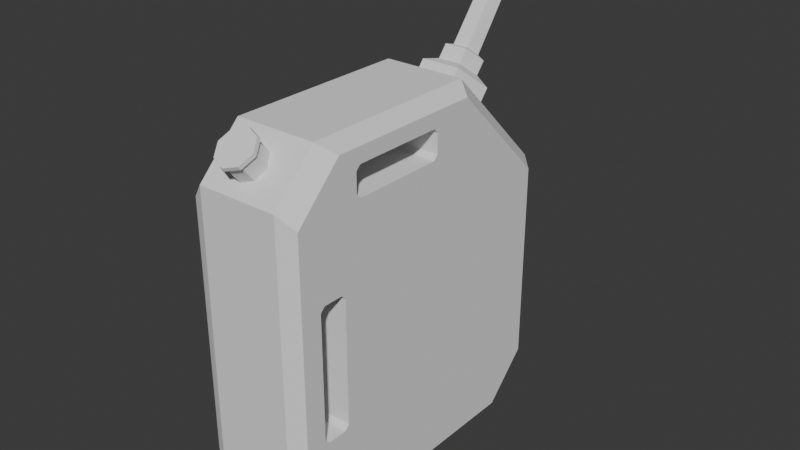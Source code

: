 # Source: FuelCanister.blend  (saved by Blender 4.1.24; exported with 4.5.12 LTS)
import bpy
from mathutils import Matrix  # noqa: F401  (used for matrix-valued properties, if any)

bpy.ops.wm.read_factory_settings(use_empty=True)
scene = bpy.context.scene
scene.name = 'Scene'

# ---- collections
col_collection = bpy.data.collections.new('Collection'); scene.collection.children.link(col_collection)

# ---- world
world_world = bpy.data.worlds.new('World'); scene.world = world_world
world_world.use_nodes = True; world_world.node_tree.nodes.clear()
_N = world_world.node_tree.nodes; _L = world_world.node_tree.links
n0 = _N.new('ShaderNodeOutputWorld'); n0.name = 'World Output'; n0.location = (300, 300)
n1 = _N.new('ShaderNodeBackground'); n1.name = 'Background'; n1.location = (10, 300)
n1.inputs[0].default_value = (0.05088, 0.05088, 0.05088, 1.0)
_L.new(n1.outputs[0], n0.inputs[0])
n0.is_active_output = True
world_world.color = (0.05088, 0.05088, 0.05088)
world_world.use_sun_shadow = False
world_world.sun_shadow_jitter_overblur = 0.0

# ---- meshes
me_cube_002 = bpy.data.meshes.new('Cube.002')
me_cube_002.from_pydata([(0.4096, -0.6165, 1.054), (0.4096, -0.5982, 1.072), (0.4096, -0.908, -0.5892), (0.4096, -0.939, -0.5583), (0.4096, -0.939, 0.3019), (0.4096, -0.907, 0.3339), (0.4096, -0.771, -0.5902), (0.4096, -0.739, -0.5583), (0.4096, -0.771, 0.3339), (0.4096, -0.907, -0.5902), (0.4096, -0.6302, 0.9038), (0.4096, -0.5982, 0.8718), (0.4096, -0.6302, 1.04), (0.4096, 0.07106, 1.04), (0.4096, 0.07106, 0.9038), (0.4096, 0.03909, 0.8718), (0.4096, 0.03909, 1.072), (0.4096, -0.739, 0.3019), (-0.3538, -0.939, -0.5583), (-0.3538, -0.907, -0.5902), (-0.3538, -0.939, 0.3019), (-0.3538, -0.907, 0.3339), (-0.3538, -0.771, 0.3339), (-0.3538, -0.739, 0.3019), (-0.3538, -0.739, -0.5583), (-0.3538, -0.771, -0.5902), (-0.3538, -0.6165, 1.054), (-0.3538, -0.5982, 1.072), (-0.3538, -0.6302, 1.04), (-0.3538, -0.6302, 0.9038), (-0.3538, -0.5982, 0.8718), (-0.3538, 0.07106, 0.9038), (-0.3538, 0.07106, 1.04), (-0.3538, 0.03909, 0.8718), (-0.3538, 0.03909, 1.072), (-4.391e-08, 0.9365, 0.9564), (0.2217, 0.813, 1.06), (0.137, 0.6134, 1.228), (-0.137, 0.6134, 1.228), (-0.2217, 0.813, 1.06), (0.1315, 0.8243, 1.119), (-4.548e-08, 0.8975, 1.058), (0.08125, 0.7059, 1.218), (-0.08125, 0.7059, 1.218), (-0.1315, 0.8243, 1.119), (0.1315, 0.8911, 1.199), (-2.374e-08, 0.9643, 1.137), (0.08125, 0.7727, 1.298), (-0.08125, 0.7727, 1.298), (-0.1315, 0.8911, 1.199), (0.08462, 0.8937, 1.225), (-1.155e-08, 0.9408, 1.186), (0.0523, 0.8175, 1.289), (-0.0523, 0.8175, 1.289), (-0.08462, 0.8937, 1.225), (0.08462, 1.256, 1.705), (2.768e-07, 1.271, 1.645), (0.0523, 1.23, 1.801), (-0.0523, 1.23, 1.801), (-0.08462, 1.256, 1.705), (0.08462, 1.567, 1.788), (2.768e-07, 1.583, 1.729), (0.0523, 1.541, 1.884), (-0.0523, 1.541, 1.884), (-0.08462, 1.567, 1.788), (-0.137, 0.5343, 1.133), (0.2217, 0.7193, 0.9483), (0.137, 0.5343, 1.133), (-0.2217, 0.7193, 0.9483), (-4.391e-08, 0.8337, 0.8339), (-0.3538, -0.7626, -1.238), (-0.2539, -0.7898, -1.338), (-0.2539, -1.151, -0.9765), (-0.3538, -1.102, -0.899), (-0.3538, 0.7484, -1.238), (-0.2539, 0.7898, -1.338), (-0.3538, 1.051, -0.9351), (-0.2539, 1.151, -0.9765), (0.4096, -1.086, -0.8731), (0.3098, -1.151, -0.9765), (0.4096, -0.7225, -1.238), (0.3098, -0.7898, -1.338), (0.4096, 0.7484, -1.238), (0.3098, 0.7898, -1.338), (0.4096, 1.051, -0.9351), (0.3098, 1.151, -0.9765), (-0.3538, -1.106, 0.8354), (-0.2539, -1.151, 0.9502), (-0.2539, -0.8485, 1.253), (-0.3538, -0.7636, 1.18), (0.4096, -0.7605, 1.177), (0.3098, -0.8485, 1.253), (0.3098, -1.151, 0.9502), (0.4096, -1.085, 0.8536), (-0.3538, 0.302, 1.183), (-0.2539, 0.4148, 1.253), (-0.2539, 1.151, 0.5164), (-0.3538, 1.051, 0.4353), (0.4096, 1.051, 0.475), (0.3098, 1.151, 0.5164), (0.3098, 0.4148, 1.253), (0.4096, 0.3501, 1.176), (-2.721e-09, -0.9819, 1.29), (0.09611, -1.012, 1.264), (-1.094e-17, -0.8302, 1.085), (2.346e-17, -0.9851, 1.27), (0.08521, -0.8573, 1.062), (0.08521, -1.012, 1.247), (0.1205, -0.9225, 1.008), (0.1205, -1.077, 1.192), (0.08521, -0.9878, 0.9529), (0.08521, -1.143, 1.138), (-2.346e-17, -1.015, 0.9302), (1.094e-17, -1.17, 1.115), (-0.08521, -0.9878, 0.9529), (-0.08521, -1.143, 1.138), (-0.1205, -0.9225, 1.008), (-0.1205, -1.077, 1.192), (-0.08521, -0.8573, 1.062), (-0.08521, -1.012, 1.247), (0.1359, -1.086, 1.203), (0.09611, -1.16, 1.141), (-2.721e-09, -1.19, 1.115), (-0.09611, -1.16, 1.141), (-0.1359, -1.086, 1.203), (-0.09611, -1.012, 1.264), (-2.646e-09, -1.002, 1.308), (-0.09345, -1.031, 1.283), (-0.1322, -1.103, 1.223), (-0.09345, -1.175, 1.163), (-2.646e-09, -1.204, 1.138), (0.09345, -1.175, 1.163), (0.1322, -1.103, 1.223), (0.09345, -1.031, 1.283)], [], [(91, 88, 87, 92), (90, 93, 78, 2, 3, 4, 5, 8, 11, 10, 12, 0), (83, 75, 77, 85), (95, 100, 99, 96), (19, 73, 86, 21, 20, 18), (77, 96, 99, 85), (79, 92, 87, 72), (71, 81, 79, 72), (100, 95, 88, 91), (8, 17, 7, 6, 9, 2, 78, 80, 82, 84, 98, 101, 90, 0, 1, 16, 13, 14, 15, 11), (89, 94, 32, 34, 27, 26), (28, 12, 10, 29), (19, 9, 6, 25), (34, 16, 1, 27), (31, 14, 13, 32), (15, 14, 31, 33), (32, 13, 16, 34), (10, 11, 30, 29), (27, 1, 0, 12, 28, 26), (11, 15, 33, 30), (20, 4, 3, 18), (22, 8, 5, 21), (23, 17, 8, 22), (21, 5, 4, 20), (6, 7, 24, 25), (3, 2, 9, 19, 18), (7, 17, 23, 24), (75, 83, 81, 71), (35, 36, 66, 69), (66, 36, 37, 67), (67, 37, 38, 65), (39, 38, 43, 44), (65, 38, 39, 68), (35, 69, 68, 39), (43, 42, 47, 48), (37, 36, 40, 42), (35, 39, 44, 41), (36, 35, 41, 40), (38, 37, 42, 43), (49, 48, 53, 54), (40, 41, 46, 45), (44, 43, 48, 49), (42, 40, 45, 47), (41, 44, 49, 46), (51, 54, 59, 56), (47, 45, 50, 52), (46, 49, 54, 51), (48, 47, 52, 53), (45, 46, 51, 50), (59, 58, 63, 64), (53, 52, 57, 58), (50, 51, 56, 55), (54, 53, 58, 59), (52, 50, 55, 57), (62, 60, 61, 64, 63), (57, 55, 60, 62), (56, 59, 64, 61), (58, 57, 62, 63), (55, 56, 61, 60), (71, 72, 73, 70), (70, 74, 75, 71), (74, 76, 77, 75), (79, 81, 80, 78), (83, 85, 84, 82), (87, 88, 89, 86), (91, 92, 93, 90), (95, 96, 97, 94), (99, 100, 101, 98), (78, 93, 92, 79), (90, 101, 100, 91), (81, 83, 82, 80), (72, 87, 86, 73), (88, 95, 94, 89), (76, 97, 96, 77), (85, 99, 98, 84), (74, 70, 73, 19, 25, 24, 23, 22, 21, 86, 89, 26, 28, 29, 30, 33, 31, 32, 94, 97, 76), (123, 122, 130, 129), (107, 105, 102, 103), (104, 105, 107, 106), (103, 102, 126, 133), (117, 115, 123, 124), (106, 107, 109, 108), (120, 103, 133, 132), (109, 107, 103, 120), (108, 109, 111, 110), (124, 123, 129, 128), (115, 113, 122, 123), (110, 111, 113, 112), (102, 125, 127, 126), (105, 119, 125, 102), (112, 113, 115, 114), (133, 126, 127, 128, 129, 130, 131, 132), (113, 111, 121, 122), (114, 115, 117, 116), (119, 117, 124, 125), (121, 120, 132, 131), (116, 117, 119, 118), (125, 124, 128, 127), (111, 109, 120, 121), (118, 119, 105, 104), (104, 106, 108, 110, 112, 114, 116, 118), (122, 121, 131, 130)])
_uv = me_cube_002.uv_layers.new(name='UVMap')
_uv.uv.foreach_set('vector', [0.625, 0.7827, 0.625, 0.9673, 0.5958, 0.9673, 0.5958, 0.7827, 0.6177, 0.7076, 0.5865, 0.7428, 0.4198, 0.743, 0.4472, 0.7236, 0.4502, 0.727, 0.5332, 0.727, 0.5363, 0.7235, 0.5363, 0.7087, 0.5882, 0.69, 0.5913, 0.6934, 0.6044, 0.6934, 0.6058, 0.6919, 0.3482, 0.5392, 0.197, 0.5392, 0.1577, 0.5, 0.3423, 0.5, 0.625, 0.2827, 0.625, 0.4673, 0.5539, 0.4673, 0.5539, 0.2827, 0.4471, 0.02651, 0.4174, 0.005321, 0.5847, 0.004938, 0.5363, 0.02651, 0.5332, 0.02304, 0.4502, 0.02304, 0.4099, 0.2827, 0.5539, 0.2827, 0.5539, 0.4673, 0.4099, 0.4673, 0.4099, 0.7827, 0.5958, 0.7827, 0.5958, 0.9673, 0.4099, 0.9673, 0.197, 0.7108, 0.3482, 0.7108, 0.3423, 0.75, 0.1577, 0.75, 0.6577, 0.58, 0.8423, 0.58, 0.8423, 0.7171, 0.6577, 0.7171, 0.5363, 0.7087, 0.5332, 0.7052, 0.4502, 0.7052, 0.4471, 0.7087, 0.4471, 0.7235, 0.4472, 0.7236, 0.4198, 0.743, 0.3846, 0.7034, 0.3846, 0.5437, 0.4139, 0.5108, 0.5499, 0.5108, 0.6176, 0.587, 0.6177, 0.7076, 0.6058, 0.6919, 0.6075, 0.69, 0.6075, 0.6208, 0.6044, 0.6173, 0.5913, 0.6173, 0.5882, 0.6208, 0.5882, 0.69, 0.618, 0.04208, 0.6183, 0.1578, 0.6044, 0.1327, 0.6075, 0.1292, 0.6075, 0.06005, 0.6058, 0.05806, 0.585, 0.9253, 0.585, 0.8167, 0.415, 0.8167, 0.415, 0.9253, 0.585, 0.9253, 0.585, 0.8167, 0.415, 0.8167, 0.415, 0.9253, 0.8003, 0.5114, 0.6917, 0.5114, 0.6917, 0.7386, 0.8003, 0.7386, 0.415, 0.3247, 0.415, 0.4333, 0.585, 0.4333, 0.585, 0.3247, 0.3083, 0.5114, 0.3083, 0.5, 0.1997, 0.5, 0.1997, 0.5114, 0.585, 0.3247, 0.585, 0.4333, 0.625, 0.4333, 0.625, 0.3247, 0.3083, 0.75, 0.3083, 0.7386, 0.1997, 0.7386, 0.1997, 0.75, 0.625, 0.9253, 0.625, 0.8167, 0.6022, 0.8167, 0.585, 0.8167, 0.585, 0.9253, 0.6022, 0.9253, 0.3083, 0.7386, 0.3083, 0.5114, 0.1997, 0.5114, 0.1997, 0.7386, 0.8003, 0.5114, 0.6917, 0.5114, 0.6917, 0.7386, 0.8003, 0.7386, 0.415, 0.3247, 0.415, 0.4333, 0.585, 0.4333, 0.585, 0.3247, 0.1997, 0.5114, 0.3083, 0.5114, 0.3083, 0.5, 0.1997, 0.5, 0.585, 0.3247, 0.585, 0.4333, 0.625, 0.4333, 0.625, 0.3247, 0.3083, 0.75, 0.3083, 0.7386, 0.1997, 0.7386, 0.1997, 0.75, 0.625, 0.8167, 0.5863, 0.8167, 0.585, 0.8167, 0.585, 0.9253, 0.625, 0.9253, 0.3083, 0.7386, 0.3083, 0.5114, 0.1997, 0.5114, 0.1997, 0.7386, 0.197, 0.5392, 0.3482, 0.5392, 0.3482, 0.7108, 0.197, 0.7108, 1.0, 1.0, 0.8, 1.0, 0.8, 0.8437, 1.0, 0.8286, 0.8, 0.8437, 0.8, 1.0, 0.6, 1.0, 0.6, 0.8681, 0.6, 0.8681, 0.6, 1.0, 0.4, 1.0, 0.4, 0.8681, 0.2, 1.0, 0.4, 1.0, 0.4, 1.0, 0.2, 1.0, 0.4, 0.8681, 0.4, 1.0, 0.2, 1.0, 0.2, 0.8437, 2.98e-08, 1.0, 2.98e-08, 0.8286, 0.2, 0.8437, 0.2, 1.0, 0.4, 1.0, 0.6, 1.0, 0.6, 1.0, 0.4, 1.0, 0.6, 1.0, 0.8, 1.0, 0.8, 1.0, 0.6, 1.0, 2.98e-08, 1.0, 0.2, 1.0, 0.2, 1.0, 2.98e-08, 1.0, 0.8, 1.0, 1.0, 1.0, 1.0, 1.0, 0.8, 1.0, 0.4, 1.0, 0.6, 1.0, 0.6, 1.0, 0.4, 1.0, 0.2, 1.0, 0.4, 1.0, 0.4, 1.0, 0.2, 1.0, 0.8, 1.0, 1.0, 1.0, 1.0, 1.0, 0.8, 1.0, 0.2, 1.0, 0.4, 1.0, 0.4, 1.0, 0.2, 1.0, 0.6, 1.0, 0.8, 1.0, 0.8, 1.0, 0.6, 1.0, 2.98e-08, 1.0, 0.2, 1.0, 0.2, 1.0, 2.98e-08, 1.0, 2.98e-08, 1.0, 0.2, 1.0, 0.2, 1.0, 2.98e-08, 1.0, 0.6, 1.0, 0.8, 1.0, 0.8, 1.0, 0.6, 1.0, 2.98e-08, 1.0, 0.2, 1.0, 0.2, 1.0, 2.98e-08, 1.0, 0.4, 1.0, 0.6, 1.0, 0.6, 1.0, 0.4, 1.0, 0.8, 1.0, 1.0, 1.0, 1.0, 1.0, 0.8, 1.0, 0.2, 1.0, 0.4, 1.0, 0.4, 1.0, 0.2, 1.0, 0.4, 1.0, 0.6, 1.0, 0.6, 1.0, 0.4, 1.0, 0.8, 1.0, 1.0, 1.0, 1.0, 1.0, 0.8, 1.0, 0.2, 1.0, 0.4, 1.0, 0.4, 1.0, 0.2, 1.0, 0.6, 1.0, 0.8, 1.0, 0.8, 1.0, 0.6, 1.0, 0.3911, 0.05584, 0.4783, 0.3242, 0.25, 0.49, 0.02175, 0.3242, 0.1089, 0.05584, 0.6, 1.0, 0.8, 1.0, 0.8, 1.0, 0.6, 1.0, 2.98e-08, 1.0, 0.2, 1.0, 0.2, 1.0, 2.98e-08, 1.0, 0.4, 1.0, 0.6, 1.0, 0.6, 1.0, 0.4, 1.0, 0.8, 1.0, 1.0, 1.0, 1.0, 1.0, 0.8, 1.0, 0.197, 0.7108, 0.1577, 0.75, 0.125, 0.75, 0.1656, 0.7147, 0.2131, 0.5907, 0.1781, 0.5252, 0.197, 0.5392, 0.197, 0.7108, 0.1781, 0.5252, 0.1563, 0.4867, 0.1577, 0.5, 0.197, 0.5392, 0.3423, 0.75, 0.3482, 0.7108, 0.375, 0.7125, 0.375, 0.75, 0.3482, 0.5392, 0.3423, 0.5, 0.375, 0.5032, 0.375, 0.5361, 0.5958, 0.0, 0.625, 0.03287, 0.618, 0.04208, 0.5847, 0.004938, 0.625, 0.7171, 0.5958, 0.75, 0.5865, 0.7428, 0.6177, 0.7076, 0.625, 0.17, 0.5539, 0.25, 0.5273, 0.2603, 0.6183, 0.1578, 0.5539, 0.5, 0.625, 0.58, 0.6176, 0.587, 0.5499, 0.5108, 0.4198, 0.743, 0.5865, 0.7428, 0.5958, 0.7827, 0.4099, 0.7827, 0.6177, 0.7076, 0.6176, 0.587, 0.6577, 0.58, 0.6577, 0.7171, 0.3482, 0.7108, 0.3482, 0.5392, 0.3846, 0.5437, 0.3846, 0.7034, 0.4099, 0.0, 0.5958, 0.0, 0.5847, 0.004938, 0.4174, 0.005321, 0.625, 0.03287, 0.625, 0.17, 0.6183, 0.1578, 0.618, 0.04208, 0.4139, 0.25, 0.5461, 0.25, 0.5539, 0.2827, 0.4099, 0.2827, 0.4099, 0.4673, 0.5539, 0.4673, 0.5499, 0.5108, 0.4139, 0.5108, 0.1781, 0.5252, 0.2131, 0.5907, 0.4174, 0.005321, 0.4471, 0.02651, 0.4471, 0.04128, 0.4502, 0.04476, 0.5332, 0.04476, 0.5363, 0.04128, 0.5363, 0.02651, 0.5847, 0.004938, 0.618, 0.04208, 0.6058, 0.05806, 0.6044, 0.05658, 0.5913, 0.05658, 0.5882, 0.06005, 0.5882, 0.1292, 0.5913, 0.1327, 0.6044, 0.1327, 0.6183, 0.1578, 0.5273, 0.2603, 0.1563, 0.4867, 0.375, 1.0, 0.5, 1.0, 0.5, 1.0, 0.375, 1.0, 0.875, 1.0, 1.0, 1.0, 1.0, 1.0, 0.875, 1.0, 1.0, 0.5, 1.0, 1.0, 0.875, 1.0, 0.875, 0.5, 0.875, 1.0, 1.0, 1.0, 1.0, 1.0, 0.875, 1.0, 0.25, 1.0, 0.375, 1.0, 0.375, 1.0, 0.25, 1.0, 0.875, 0.5, 0.875, 1.0, 0.75, 1.0, 0.75, 0.5, 0.75, 1.0, 0.875, 1.0, 0.875, 1.0, 0.75, 1.0, 0.75, 1.0, 0.875, 1.0, 0.875, 1.0, 0.75, 1.0, 0.75, 0.5, 0.75, 1.0, 0.625, 1.0, 0.625, 0.5, 0.25, 1.0, 0.375, 1.0, 0.375, 1.0, 0.25, 1.0, 0.375, 1.0, 0.5, 1.0, 0.5, 1.0, 0.375, 1.0, 0.625, 0.5, 0.625, 1.0, 0.5, 1.0, 0.5, 0.5, 0.0, 1.0, 0.125, 1.0, 0.125, 1.0, 0.0, 1.0, 0.0, 1.0, 0.125, 1.0, 0.125, 1.0, 0.0, 1.0, 0.5, 0.5, 0.5, 1.0, 0.375, 1.0, 0.375, 0.5, 0.4197, 0.4197, 0.25, 0.49, 0.08029, 0.4197, 0.01, 0.25, 0.08029, 0.08029, 0.25, 0.01, 0.4197, 0.08029, 0.49, 0.25, 0.5, 1.0, 0.625, 1.0, 0.625, 1.0, 0.5, 1.0, 0.375, 0.5, 0.375, 1.0, 0.25, 1.0, 0.25, 0.5, 0.125, 1.0, 0.25, 1.0, 0.25, 1.0, 0.125, 1.0, 0.625, 1.0, 0.75, 1.0, 0.75, 1.0, 0.625, 1.0, 0.25, 0.5, 0.25, 1.0, 0.125, 1.0, 0.125, 0.5, 0.125, 1.0, 0.25, 1.0, 0.25, 1.0, 0.125, 1.0, 0.625, 1.0, 0.75, 1.0, 0.75, 1.0, 0.625, 1.0, 0.125, 0.5, 0.125, 1.0, 0.0, 1.0, 0.0, 0.5, 0.75, 0.49, 0.9197, 0.4197, 0.99, 0.25, 0.9197, 0.08029, 0.75, 0.01, 0.5803, 0.08029, 0.51, 0.25, 0.5803, 0.4197, 0.5, 1.0, 0.625, 1.0, 0.625, 1.0, 0.5, 1.0])
me_cube_002.update()

# ---- objects
ob_cube = bpy.data.objects.new('Cube', me_cube_002)

# ---- transforms, parenting, visibility, modifiers, constraints
ob_cube.location = (0.0, 0.0, 0.0)

# ---- collection membership
col_collection.objects.link(ob_cube)

# ---- scene / render settings (as saved in the file)
scene.frame_start = 1; scene.frame_end = 250; scene.frame_set(149)
scene.render.engine = 'BLENDER_EEVEE_NEXT'
scene.cycles.sampling_pattern = 'TABULATED_SOBOL'
scene.eevee.ray_tracing_options.trace_max_roughness = 0.0
bpy.context.view_layer.update()

# ---- added for rendering (the .blend has no active camera and no usable light): camera, sun
cam_auto = bpy.data.cameras.new('AutoCamera')
cam_auto.lens = 50.0
cam_auto.sensor_width = 36.0
cam_auto.clip_end = 1000.0
ob_auto_camera = bpy.data.objects.new('AutoCamera', cam_auto)
scene.collection.objects.link(ob_auto_camera)
ob_auto_camera.location = (4.03254, -4.61613, 3.47685)
ob_auto_camera.rotation_euler = (1.09748, -7.21219e-08, 0.694738)
scene.camera = ob_auto_camera
light_auto_sun = bpy.data.lights.new('AutoSun', 'SUN')
light_auto_sun.energy = 3.0
light_auto_sun.angle = 0.0523599
ob_auto_sun = bpy.data.objects.new('AutoSun', light_auto_sun)
scene.collection.objects.link(ob_auto_sun)
ob_auto_sun.rotation_euler = (0.872665, 0.174533, 0.523599)
bpy.context.view_layer.update()
